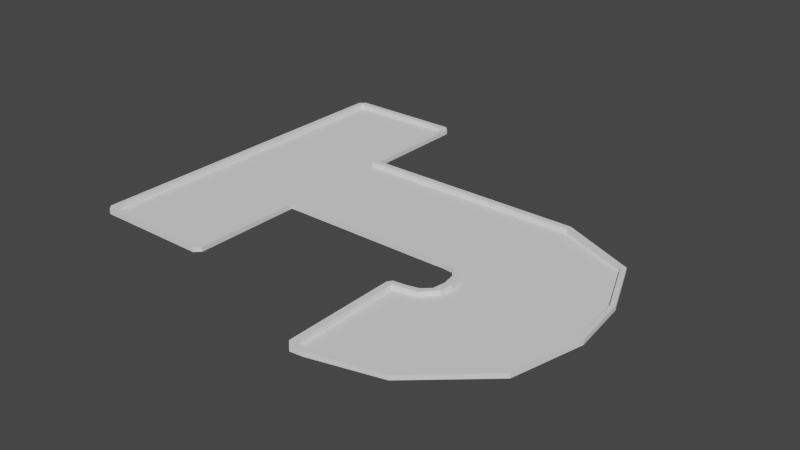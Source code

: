 # Source: course7.blend  (saved by Blender 2.82.7; exported with 4.5.12 LTS)
import bpy
from mathutils import Matrix  # noqa: F401  (used for matrix-valued properties, if any)

bpy.ops.wm.read_factory_settings(use_empty=True)
scene = bpy.context.scene
scene.name = 'Scene'

# ---- collections
col_collection = bpy.data.collections.new('Collection'); scene.collection.children.link(col_collection)

# ---- world
world_world = bpy.data.worlds.new('World'); scene.world = world_world
world_world.use_nodes = True; world_world.node_tree.nodes.clear()
_N = world_world.node_tree.nodes; _L = world_world.node_tree.links
n0 = _N.new('ShaderNodeOutputWorld'); n0.name = 'World Output'; n0.location = (300, 300)
n1 = _N.new('ShaderNodeBackground'); n1.name = 'Background'; n1.location = (10, 300)
n1.inputs[0].default_value = (0.05088, 0.05088, 0.05088, 1.0)
_L.new(n1.outputs[0], n0.inputs[0])
n0.is_active_output = True
world_world.color = (0.05088, 0.05088, 0.05088)
world_world.use_sun_shadow = False
world_world.sun_shadow_jitter_overblur = 0.0

# ---- meshes
me_plane = bpy.data.meshes.new('Plane')
me_plane.from_pydata([(-1.0, -1.0, 0.0), (1.0, -1.0, 0.0), (-1.0, 1.0, 0.0), (1.0, 1.0, 0.0), (-1.0, 3.0, 0.0), (1.0, 3.0, 0.0), (-1.0, -3.0, 0.0), (1.0, -3.0, 0.0), (4.0, -1.0, 0.0), (4.0, 1.0, 0.0), (4.169, -1.0, 0.0), (4.99, 1.0, 0.0), (4.378, -1.021, 3.725e-09), (6.233, 0.4623, 3.725e-09), (4.63, -1.271, 7.451e-09), (6.645, -0.554, 7.451e-09), (4.667, -1.502, 3.725e-09), (6.724, -1.493, 7.451e-09), (4.631, -1.723, 3.725e-09), (6.422, -2.726, 1.49e-08), (4.416, -1.946, 3.725e-09), (5.377, -3.657, 7.451e-09), (4.199, -1.999, 3.725e-09), (4.212, -3.957, 7.451e-09), (3.993, -2.022, 3.26e-09), (4.006, -3.979, 6.985e-09)], [], [(0, 1, 3, 2), (2, 3, 5, 4), (1, 0, 6, 7), (3, 1, 8, 9), (9, 8, 10, 11), (11, 10, 12, 13), (13, 12, 14, 15), (15, 14, 16, 17), (17, 16, 18, 19), (19, 18, 20, 21), (21, 20, 22, 23), (23, 22, 24, 25)])
_uv = me_plane.uv_layers.new(name='UVMap')
_uv.uv.foreach_set('vector', [0.0, 0.0, 1.0, 0.0, 1.0, 1.0, 0.0, 1.0, 0.0, 1.0, 1.0, 1.0, 1.0, 1.0, 0.0, 1.0, 1.0, 0.0, 0.0, 0.0, 0.0, 0.0, 1.0, 0.0, 1.0, 1.0, 1.0, 0.0, 1.0, 0.0, 1.0, 1.0, 1.0, 1.0, 1.0, 0.0, 1.0, 0.0, 1.0, 1.0, 1.0, 1.0, 1.0, 0.0, 1.0, 0.0, 1.0, 1.0, 1.0, 1.0, 1.0, 0.0, 1.0, 0.0, 1.0, 1.0, 1.0, 1.0, 1.0, 0.0, 1.0, 0.0, 1.0, 1.0, 1.0, 1.0, 1.0, 0.0, 1.0, 0.0, 1.0, 1.0, 1.0, 1.0, 1.0, 0.0, 1.0, 0.0, 1.0, 1.0, 1.0, 1.0, 1.0, 0.0, 1.0, 0.0, 1.0, 1.0, 1.0, 1.0, 1.0, 0.0, 1.0, 0.0, 1.0, 1.0])
me_plane.use_remesh_fix_poles = True
me_plane.use_remesh_preserve_attributes = False
me_plane.use_mirror_vertex_groups = False
me_plane.update()
me_plane_001 = bpy.data.meshes.new('Plane.001')
me_plane_001.from_pydata([(-1.0, -1.0, 0.0), (1.0, -1.0, 0.0), (-1.0, 1.0, 0.0), (1.0, 1.0, 0.0), (-1.0, 3.0, 0.0), (1.0, 3.0, 0.0), (-1.0, -3.0, 0.0), (1.0, -3.0, 0.0), (4.0, -1.0, 0.0), (4.0, 1.0, 0.0), (4.169, -1.0, 0.0), (4.99, 1.0, 0.0), (4.378, -1.021, 3.725e-09), (6.233, 0.4623, 3.725e-09), (4.63, -1.271, 7.451e-09), (6.645, -0.554, 7.451e-09), (4.667, -1.502, 3.725e-09), (6.724, -1.493, 7.451e-09), (4.631, -1.723, 3.725e-09), (6.422, -2.726, 1.49e-08), (4.416, -1.946, 3.725e-09), (5.377, -3.657, 7.451e-09), (4.199, -1.999, 3.725e-09), (4.212, -3.957, 7.451e-09), (3.993, -2.022, 3.26e-09), (4.006, -3.979, 6.985e-09), (-1.0, -1.0, 0.08), (1.0, -1.0, 0.08), (-1.0, 1.0, 0.08), (1.0, 1.0, 0.08), (-1.0, 3.0, 0.08), (1.0, 3.0, 0.08), (-1.0, -3.0, 0.08), (1.0, -3.0, 0.08), (4.0, -1.0, 0.08), (4.0, 1.0, 0.08), (4.169, -1.0, 0.08), (4.99, 1.0, 0.08), (4.378, -1.021, 0.08), (6.233, 0.4623, 0.08), (4.63, -1.271, 0.08), (6.645, -0.554, 0.08), (4.667, -1.502, 0.08), (6.724, -1.493, 0.08), (4.631, -1.723, 0.08), (6.422, -2.726, 0.08), (4.416, -1.946, 0.08), (5.377, -3.657, 0.08), (4.199, -1.999, 0.08), (4.212, -3.957, 0.08), (3.993, -2.022, 0.08), (4.006, -3.979, 0.08), (-1.1, -1.0, 0.08), (-1.1, 1.0, 0.08), (-1.1, 3.0, 0.08), (-1.1, -3.0, 0.08), (3.893, -2.022, 0.08), (3.906, -3.979, 0.08), (1.1, -1.099, 0.08), (1.099, 1.101, 0.08), (1.1, 3.0, 0.08), (1.1, -3.0, 0.08), (6.304, 0.506, 0.08), (-1.0, -3.1, 0.08), (1.0, -3.1, 0.08), (4.0, -1.1, 0.08), (6.716, -0.5103, 0.08), (-1.0, 3.1, 0.08), (1.0, 3.1, 0.08), (4.0, 1.1, 0.08), (4.99, 1.1, 0.08), (4.416, -1.946, 0.08), (4.199, -1.999, 0.08), (3.993, -2.022, 0.08), (4.367, -1.867, 0.08), (4.15, -1.92, 0.08), (3.943, -1.942, 0.08), (4.508, -1.291, 0.08), (4.544, -1.522, 0.08), (4.508, -1.742, 0.08), (4.15, -1.093, 0.08), (4.359, -1.113, 0.08), (6.832, -1.524, 0.08), (6.53, -2.757, 0.08), (5.399, -3.752, 0.08), (4.233, -4.051, 0.08), (4.212, -4.056, 0.08), (4.005, -4.078, 0.08), (-1.1, -1.0, 0.0), (-1.1, 1.0, 0.0), (-1.1, 3.0, 0.0), (-1.1, -3.0, 0.0), (3.893, -2.022, 0.0), (3.906, -3.979, 7.451e-09), (1.1, -1.099, 0.0), (1.099, 1.101, 0.0), (1.1, 3.0, 0.0), (1.1, -3.0, 0.0), (6.304, 0.506, 0.0), (-1.0, -3.1, 0.0), (1.0, -3.1, 0.0), (4.0, -1.1, 0.0), (6.716, -0.5103, 7.451e-09), (-1.0, 3.1, 0.0), (1.0, 3.1, 0.0), (4.0, 1.1, 0.0), (4.99, 1.1, 0.0), (4.367, -1.867, 0.0), (4.15, -1.92, 0.0), (3.943, -1.942, 0.0), (4.508, -1.291, 7.451e-09), (4.544, -1.522, 0.0), (4.508, -1.742, 0.0), (4.15, -1.093, 0.0), (4.359, -1.113, 0.0), (6.832, -1.524, 0.0), (6.53, -2.757, 1.49e-08), (5.399, -3.752, 7.451e-09), (4.233, -4.051, 7.451e-09), (4.212, -4.056, 7.451e-09), (4.005, -4.078, 7.451e-09)], [], [(16, 14, 40, 42), (11, 13, 39, 37), (21, 23, 49, 47), (12, 10, 36, 38), (22, 20, 46, 48), (3, 9, 35, 29), (17, 19, 45, 43), (4, 5, 31, 30), (25, 24, 50, 51), (8, 1, 27, 34), (18, 16, 42, 44), (2, 4, 30, 28), (13, 15, 41, 39), (23, 25, 51, 49), (5, 3, 29, 31), (14, 12, 38, 40), (24, 22, 48, 50), (9, 11, 37, 35), (19, 21, 47, 45), (7, 6, 32, 33), (0, 2, 28, 26), (10, 8, 34, 36), (20, 18, 44, 46), (1, 7, 33, 27), (15, 17, 43, 41), (6, 0, 26, 32), (28, 30, 54, 53), (26, 28, 53, 52), (51, 50, 56, 57), (32, 26, 52, 55), (27, 33, 61, 58), (31, 29, 59, 60), (34, 27, 58, 65), (33, 32, 63, 64), (35, 37, 70, 69), (29, 35, 69, 59), (30, 31, 68, 67), (50, 48, 72, 73), (48, 46, 71, 72), (73, 72, 75, 76), (72, 71, 74, 75), (44, 42, 78, 79), (42, 40, 77, 78), (38, 36, 80, 81), (36, 34, 65, 80), (38, 81, 77, 40), (44, 79, 74, 71, 46), (56, 50, 76, 73), (56, 76, 50, 73), (33, 64, 61), (32, 55, 63), (30, 67, 54), (31, 60, 68), (39, 41, 66, 62), (43, 45, 83, 82), (47, 49, 85, 84), (49, 51, 87, 86), (49, 86, 85), (51, 57, 87), (47, 84, 83, 45), (43, 82, 66, 41), (37, 39, 62, 70), (80, 65, 101, 113), (75, 74, 107, 108), (84, 85, 118, 117), (67, 68, 104, 103), (77, 81, 114, 110), (76, 75, 108, 109), (74, 79, 112, 107), (60, 59, 95, 96), (69, 70, 106, 105), (58, 61, 97, 94), (86, 87, 120, 119), (76, 56, 92, 109), (78, 77, 110, 111), (52, 53, 89, 88), (65, 58, 94, 101), (61, 64, 100, 97), (79, 78, 111, 112), (85, 86, 119, 118), (53, 54, 90, 89), (63, 55, 91, 99), (87, 57, 93, 120), (55, 52, 88, 91), (54, 67, 103, 90), (64, 63, 99, 100), (83, 84, 117, 116), (57, 56, 92, 93), (68, 60, 96, 104), (66, 82, 115, 102), (59, 69, 105, 95), (81, 80, 113, 114), (70, 62, 98, 106), (82, 83, 116, 115), (62, 66, 102, 98)])
_uv = me_plane_001.uv_layers.new(name='UVMap')
_uv.uv.foreach_set('vector', [1.0, 0.0, 1.0, 0.0, 1.0, 0.0, 1.0, 0.0, 1.0, 1.0, 1.0, 1.0, 1.0, 1.0, 1.0, 1.0, 1.0, 1.0, 1.0, 1.0, 1.0, 1.0, 1.0, 1.0, 1.0, 0.0, 1.0, 0.0, 1.0, 0.0, 1.0, 0.0, 1.0, 0.0, 1.0, 0.0, 1.0, 0.0, 1.0, 0.0, 1.0, 1.0, 1.0, 1.0, 1.0, 1.0, 1.0, 1.0, 1.0, 1.0, 1.0, 1.0, 1.0, 1.0, 1.0, 1.0, 0.0, 1.0, 1.0, 1.0, 1.0, 1.0, 0.0, 1.0, 1.0, 1.0, 1.0, 0.0, 1.0, 0.0, 1.0, 1.0, 1.0, 0.0, 1.0, 0.0, 1.0, 0.0, 1.0, 0.0, 1.0, 0.0, 1.0, 0.0, 1.0, 0.0, 1.0, 0.0, 0.0, 1.0, 0.0, 1.0, 0.0, 1.0, 0.0, 1.0, 1.0, 1.0, 1.0, 1.0, 1.0, 1.0, 1.0, 1.0, 1.0, 1.0, 1.0, 1.0, 1.0, 1.0, 1.0, 1.0, 1.0, 1.0, 1.0, 1.0, 1.0, 1.0, 1.0, 1.0, 1.0, 0.0, 1.0, 0.0, 1.0, 0.0, 1.0, 0.0, 1.0, 0.0, 1.0, 0.0, 1.0, 0.0, 1.0, 0.0, 1.0, 1.0, 1.0, 1.0, 1.0, 1.0, 1.0, 1.0, 1.0, 1.0, 1.0, 1.0, 1.0, 1.0, 1.0, 1.0, 1.0, 0.0, 0.0, 0.0, 0.0, 0.0, 1.0, 0.0, 0.0, 0.0, 0.0, 1.0, 0.0, 1.0, 0.0, 0.0, 1.0, 0.0, 1.0, 0.0, 1.0, 0.0, 1.0, 0.0, 1.0, 0.0, 1.0, 0.0, 1.0, 0.0, 1.0, 0.0, 1.0, 0.0, 1.0, 0.0, 1.0, 0.0, 1.0, 0.0, 1.0, 1.0, 1.0, 1.0, 1.0, 1.0, 1.0, 1.0, 0.0, 0.0, 0.0, 0.0, 0.0, 0.0, 0.0, 0.0, 0.0, 1.0, 0.0, 1.0, 0.0, 1.0, 0.0, 1.0, 0.0, 0.0, 0.0, 1.0, 0.0, 1.0, 0.0, 0.0, 1.0, 1.0, 1.0, 0.0, 1.0, 0.0, 1.0, 1.0, 0.0, 0.0, 0.0, 0.0, 0.0, 0.0, 0.0, 0.0, 1.0, 0.0, 1.0, 0.0, 1.0, 0.0, 1.0, 0.0, 1.0, 1.0, 1.0, 1.0, 1.0, 1.0, 1.0, 1.0, 1.0, 0.0, 1.0, 0.0, 1.0, 0.0, 1.0, 0.0, 1.0, 0.0, 0.0, 0.0, 0.0, 0.0, 1.0, 0.0, 1.0, 1.0, 1.0, 1.0, 1.0, 1.0, 1.0, 1.0, 1.0, 1.0, 1.0, 1.0, 1.0, 1.0, 1.0, 1.0, 0.0, 1.0, 1.0, 1.0, 1.0, 1.0, 0.0, 1.0, 1.0, 0.0, 1.0, 0.0, 1.0, 0.0, 1.0, 0.0, 1.0, 0.0, 1.0, 0.0, 1.0, 0.0, 1.0, 0.0, 1.0, 0.0, 1.0, 0.0, 1.0, 0.0, 1.0, 0.0, 1.0, 0.0, 1.0, 0.0, 1.0, 0.0, 1.0, 0.0, 1.0, 0.0, 1.0, 0.0, 1.0, 0.0, 1.0, 0.0, 1.0, 0.0, 1.0, 0.0, 1.0, 0.0, 1.0, 0.0, 1.0, 0.0, 1.0, 0.0, 1.0, 0.0, 1.0, 0.0, 1.0, 0.0, 1.0, 0.0, 1.0, 0.0, 1.0, 0.0, 1.0, 0.0, 1.0, 0.0, 1.0, 0.0, 1.0, 0.0, 1.0, 0.0, 1.0, 0.0, 1.0, 0.0, 1.0, 0.0, 1.0, 0.0, 1.0, 0.0, 1.0, 0.0, 1.0, 0.0, 1.0, 0.0, 1.0, 0.0, 1.0, 0.0, 1.0, 0.0, 1.0, 0.0, 1.0, 0.0, 1.0, 0.0, 1.0, 0.0, 0.0, 0.0, 0.0, 0.0, 0.0, 0.0, 0.0, 1.0, 0.0, 1.0, 0.0, 1.0, 1.0, 1.0, 1.0, 1.0, 1.0, 1.0, 1.0, 1.0, 1.0, 1.0, 1.0, 1.0, 1.0, 1.0, 1.0, 1.0, 1.0, 1.0, 1.0, 1.0, 1.0, 1.0, 1.0, 1.0, 1.0, 1.0, 1.0, 1.0, 1.0, 1.0, 1.0, 1.0, 1.0, 1.0, 1.0, 1.0, 1.0, 1.0, 1.0, 1.0, 1.0, 1.0, 1.0, 1.0, 1.0, 1.0, 1.0, 1.0, 1.0, 1.0, 1.0, 1.0, 1.0, 1.0, 1.0, 1.0, 1.0, 1.0, 1.0, 1.0, 1.0, 1.0, 1.0, 1.0, 1.0, 1.0, 1.0, 1.0, 1.0, 1.0, 1.0, 1.0, 1.0, 1.0, 1.0, 0.0, 1.0, 0.0, 1.0, 0.0, 1.0, 0.0, 1.0, 0.0, 1.0, 0.0, 1.0, 0.0, 1.0, 0.0, 1.0, 1.0, 1.0, 1.0, 1.0, 1.0, 1.0, 1.0, 0.0, 1.0, 1.0, 1.0, 1.0, 1.0, 0.0, 1.0, 1.0, 0.0, 1.0, 0.0, 1.0, 0.0, 1.0, 0.0, 1.0, 0.0, 1.0, 0.0, 1.0, 0.0, 1.0, 0.0, 1.0, 0.0, 1.0, 0.0, 1.0, 0.0, 1.0, 0.0, 1.0, 1.0, 1.0, 1.0, 1.0, 1.0, 1.0, 1.0, 1.0, 1.0, 1.0, 1.0, 1.0, 1.0, 1.0, 1.0, 1.0, 0.0, 1.0, 0.0, 1.0, 0.0, 1.0, 0.0, 1.0, 1.0, 1.0, 1.0, 1.0, 1.0, 1.0, 1.0, 1.0, 0.0, 1.0, 0.0, 1.0, 0.0, 1.0, 0.0, 1.0, 0.0, 1.0, 0.0, 1.0, 0.0, 1.0, 0.0, 0.0, 0.0, 0.0, 1.0, 0.0, 1.0, 0.0, 0.0, 1.0, 0.0, 1.0, 0.0, 1.0, 0.0, 1.0, 0.0, 1.0, 0.0, 1.0, 0.0, 1.0, 0.0, 1.0, 0.0, 1.0, 0.0, 1.0, 0.0, 1.0, 0.0, 1.0, 0.0, 1.0, 1.0, 1.0, 1.0, 1.0, 1.0, 1.0, 1.0, 0.0, 1.0, 0.0, 1.0, 0.0, 1.0, 0.0, 1.0, 0.0, 0.0, 0.0, 0.0, 0.0, 0.0, 0.0, 0.0, 1.0, 1.0, 1.0, 1.0, 1.0, 1.0, 1.0, 1.0, 0.0, 0.0, 0.0, 0.0, 0.0, 0.0, 0.0, 0.0, 0.0, 1.0, 0.0, 1.0, 0.0, 1.0, 0.0, 1.0, 1.0, 0.0, 0.0, 0.0, 0.0, 0.0, 1.0, 0.0, 1.0, 1.0, 1.0, 1.0, 1.0, 1.0, 1.0, 1.0, 1.0, 1.0, 1.0, 0.0, 1.0, 0.0, 1.0, 1.0, 1.0, 1.0, 1.0, 1.0, 1.0, 1.0, 1.0, 1.0, 1.0, 1.0, 1.0, 1.0, 1.0, 1.0, 1.0, 1.0, 1.0, 1.0, 1.0, 1.0, 1.0, 1.0, 1.0, 1.0, 1.0, 0.0, 1.0, 0.0, 1.0, 0.0, 1.0, 0.0, 1.0, 1.0, 1.0, 1.0, 1.0, 1.0, 1.0, 1.0, 1.0, 1.0, 1.0, 1.0, 1.0, 1.0, 1.0, 1.0, 1.0, 1.0, 1.0, 1.0, 1.0, 1.0, 1.0, 1.0])
me_plane_001.use_remesh_fix_poles = True
me_plane_001.use_remesh_preserve_attributes = False
me_plane_001.use_mirror_vertex_groups = False
me_plane_001.update()

# ---- objects
ob_ground = bpy.data.objects.new('ground', me_plane)
ob_walls = bpy.data.objects.new('walls', me_plane_001)

# ---- transforms, parenting, visibility, modifiers, constraints
ob_ground.location = (0.0, 0.0, 0.0)
ob_ground.lineart.crease_threshold = 0.0
ob_walls.location = (0.0, 0.0, 0.0)
ob_walls.lineart.crease_threshold = 0.0

# ---- collection membership
col_collection.objects.link(ob_ground)
col_collection.objects.link(ob_walls)

# ---- scene / render settings (as saved in the file)
scene.frame_start = 1; scene.frame_end = 250; scene.frame_set(1)
scene.render.engine = 'BLENDER_EEVEE_NEXT'
scene.cycles.use_denoising = False
scene.cycles.samples = 128
scene.cycles.sampling_pattern = 'TABULATED_SOBOL'
scene.cycles.use_adaptive_sampling = False
scene.cycles.use_light_tree = False
scene.view_settings.view_transform = 'Filmic'
bpy.context.view_layer.update()

# ---- added for rendering (the .blend has no active camera and no usable light): camera, sun
cam_auto = bpy.data.cameras.new('AutoCamera')
cam_auto.lens = 50.0
cam_auto.sensor_width = 36.0
cam_auto.clip_end = 1000.0
ob_auto_camera = bpy.data.objects.new('AutoCamera', cam_auto)
scene.collection.objects.link(ob_auto_camera)
ob_auto_camera.location = (12.7644, -12.3668, 7.95857)
ob_auto_camera.rotation_euler = (1.09748, -7.21219e-08, 0.694738)
scene.camera = ob_auto_camera
light_auto_sun = bpy.data.lights.new('AutoSun', 'SUN')
light_auto_sun.energy = 3.0
light_auto_sun.angle = 0.0523599
ob_auto_sun = bpy.data.objects.new('AutoSun', light_auto_sun)
scene.collection.objects.link(ob_auto_sun)
ob_auto_sun.rotation_euler = (0.872665, 0.174533, 0.523599)
bpy.context.view_layer.update()
